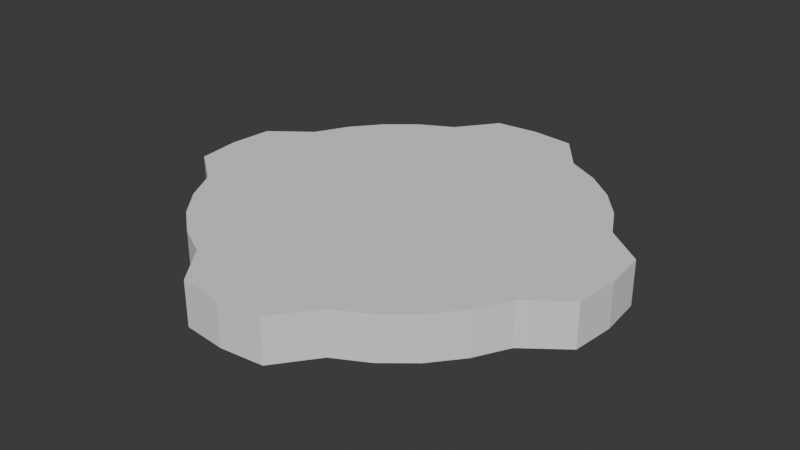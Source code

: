 # Source: top1.blend  (saved by Blender 4.5.90; exported with 4.5.12 LTS)
import bpy
from mathutils import Matrix  # noqa: F401  (used for matrix-valued properties, if any)

bpy.ops.wm.read_factory_settings(use_empty=True)
scene = bpy.context.scene
scene.name = 'Scene'

# ---- collections
col_collection = bpy.data.collections.new('Collection'); scene.collection.children.link(col_collection)

# ---- world
world_world = bpy.data.worlds.new('World'); scene.world = world_world
world_world.use_nodes = True; world_world.node_tree.nodes.clear()
_N = world_world.node_tree.nodes; _L = world_world.node_tree.links
n0 = _N.new('ShaderNodeOutputWorld'); n0.name = 'World Output'; n0.location = (200, 100)
n1 = _N.new('ShaderNodeBackground'); n1.name = 'Background'; n1.location = (-200, 100)
n1.inputs[0].default_value = (0.05088, 0.05088, 0.05088, 1.0)
_L.new(n1.outputs[0], n0.inputs[0])
n0.is_active_output = True
world_world.color = (0.05088, 0.05088, 0.05088)
world_world.sun_shadow_jitter_overblur = 0.0

# ---- meshes
me_circle = bpy.data.meshes.new('Circle')
me_circle.from_pydata([(0.0, 1.0, 0.0), (-0.1951, 0.9808, 0.0), (-0.3319, 0.8012, 0.0), (-0.4818, 0.7211, 0.0), (-0.6132, 0.6132, 0.0), (-0.7211, 0.4818, 0.0), (-0.8012, 0.3319, 0.0), (-0.9808, 0.1951, 0.0), (-1.0, 0.0, 0.0), (-0.9808, -0.1951, 0.0), (-0.8012, -0.3319, 0.0), (-0.7211, -0.4818, 0.0), (-0.6132, -0.6132, 0.0), (-0.4818, -0.7211, 0.0), (-0.3319, -0.8012, 0.0), (-0.1951, -0.9808, 0.0), (0.0, -1.0, 0.0), (0.1951, -0.9808, 0.0), (0.3319, -0.8012, 0.0), (0.4818, -0.7211, 0.0), (0.6132, -0.6132, 0.0), (0.7211, -0.4818, 0.0), (0.8012, -0.3319, 0.0), (0.9808, -0.1951, 0.0), (1.0, 0.0, 0.0), (0.9808, 0.1951, 0.0), (0.8012, 0.3319, 0.0), (0.7211, 0.4818, 0.0), (0.6132, 0.6132, 0.0), (0.4818, 0.7211, 0.0), (0.3319, 0.8012, 0.0), (0.1951, 0.9808, 0.0), (-1.8e-09, 0.8481, 0.0), (-0.1655, 0.8318, 0.0), (-0.3246, 0.7836, 0.0), (-0.4712, 0.7052, 0.0), (-0.5997, 0.5997, 0.0), (-0.7052, 0.4712, 0.0), (-0.7836, 0.3246, 0.0), (-0.8318, 0.1655, 0.0), (-0.8481, 2.211e-09, 0.0), (-0.8318, -0.1655, 0.0), (-0.7836, -0.3246, 0.0), (-0.7052, -0.4712, 0.0), (-0.5997, -0.5997, 0.0), (-0.4712, -0.7052, 0.0), (-0.3246, -0.7836, 0.0), (-0.1655, -0.8318, 0.0), (-1.8e-09, -0.8481, 0.0), (0.1655, -0.8318, 0.0), (0.3246, -0.7836, 0.0), (0.4712, -0.7052, 0.0), (0.5997, -0.5997, 0.0), (0.7052, -0.4712, 0.0), (0.7836, -0.3246, 0.0), (0.8318, -0.1655, 0.0), (0.8481, 2.211e-09, 0.0), (0.8318, 0.1655, 0.0), (0.7836, 0.3246, 0.0), (0.7052, 0.4712, 0.0), (0.5997, 0.5997, 0.0), (0.4712, 0.7052, 0.0), (0.3246, 0.7836, 0.0), (0.1655, 0.8318, 0.0), (6.763e-10, 0.6738, 0.0), (-0.1314, 0.6608, 0.0), (-0.2578, 0.6225, 0.0), (-0.3743, 0.5602, 0.0), (-0.4764, 0.4764, 0.0), (-0.5602, 0.3743, 0.0), (-0.6225, 0.2578, 0.0), (-0.6608, 0.1314, 0.0), (-0.6738, 2.14e-09, 0.0), (-0.6608, -0.1314, 0.0), (-0.6225, -0.2578, 0.0), (-0.5602, -0.3743, 0.0), (-0.4764, -0.4764, 0.0), (-0.3743, -0.5602, 0.0), (-0.2578, -0.6225, 0.0), (-0.1314, -0.6608, 0.0), (6.763e-10, -0.6738, 0.0), (0.1314, -0.6608, 0.0), (0.2578, -0.6225, 0.0), (0.3743, -0.5602, 0.0), (0.4764, -0.4764, 0.0), (0.5602, -0.3743, 0.0), (0.6225, -0.2578, 0.0), (0.6608, -0.1314, 0.0), (0.6738, 2.14e-09, 0.0), (0.6608, 0.1314, 0.0), (0.6225, 0.2578, 0.0), (0.5602, 0.3743, 0.0), (0.4764, 0.4764, 0.0), (0.3743, 0.5602, 0.0), (0.2578, 0.6225, 0.0), (0.1314, 0.6608, 0.0), (-6.638e-10, 0.4686, 0.0), (-0.09143, 0.4596, 0.0), (-0.1793, 0.433, 0.0), (-0.2604, 0.3897, 0.0), (-0.3314, 0.3314, 0.0), (-0.3897, 0.2604, 0.0), (-0.433, 0.1793, 0.0), (-0.4596, 0.09143, 0.0), (-0.4686, -7.801e-10, 0.0), (-0.4596, -0.09143, 0.0), (-0.433, -0.1793, 0.0), (-0.3897, -0.2604, 0.0), (-0.3314, -0.3314, 0.0), (-0.2604, -0.3897, 0.0), (-0.1793, -0.433, 0.0), (-0.09143, -0.4596, 0.0), (-6.638e-10, -0.4686, 0.0), (0.09143, -0.4596, 0.0), (0.1793, -0.433, 0.0), (0.2604, -0.3897, 0.0), (0.3314, -0.3314, 0.0), (0.3897, -0.2604, 0.0), (0.433, -0.1793, 0.0), (0.4596, -0.09143, 0.0), (0.4686, -7.801e-10, 0.0), (0.4596, 0.09143, 0.0), (0.433, 0.1793, 0.0), (0.3897, 0.2604, 0.0), (0.3314, 0.3314, 0.0), (0.2604, 0.3897, 0.0), (0.1793, 0.433, 0.0), (0.09143, 0.4596, 0.0), (1.282e-09, 0.2808, 0.0), (-0.05477, 0.2754, 0.0), (-0.1074, 0.2594, 0.0), (-0.156, 0.2334, 0.0), (-0.1985, 0.1985, 0.0), (-0.2334, 0.156, 0.0), (-0.2594, 0.1074, 0.0), (-0.2754, 0.05477, 0.0), (-0.2808, 7.373e-09, 0.0), (-0.2754, -0.05477, 0.0), (-0.2594, -0.1074, 0.0), (-0.2334, -0.156, 0.0), (-0.1985, -0.1985, 0.0), (-0.156, -0.2334, 0.0), (-0.1074, -0.2594, 0.0), (-0.05477, -0.2754, 0.0), (1.282e-09, -0.2808, 0.0), (0.05477, -0.2754, 0.0), (0.1074, -0.2594, 0.0), (0.156, -0.2334, 0.0), (0.1985, -0.1985, 0.0), (0.2334, -0.156, 0.0), (0.2594, -0.1074, 0.0), (0.2754, -0.05477, 0.0), (0.2808, 7.373e-09, 0.0), (0.2754, 0.05477, 0.0), (0.2594, 0.1074, 0.0), (0.2334, 0.156, 0.0), (0.1985, 0.1985, 0.0), (0.156, 0.2334, 0.0), (0.1074, 0.2594, 0.0), (0.05477, 0.2754, 0.0), (-8.242e-09, 0.1297, 0.0), (-0.02529, 0.1272, 0.0), (-0.04962, 0.1198, 0.0), (-0.07203, 0.1078, 0.0), (-0.09168, 0.09168, 0.0), (-0.1078, 0.07203, 0.0), (-0.1198, 0.04962, 0.0), (-0.1272, 0.02529, 0.0), (-0.1297, 9.42e-09, 0.0), (-0.1272, -0.02529, 0.0), (-0.1198, -0.04962, 0.0), (-0.1078, -0.07203, 0.0), (-0.09168, -0.09168, 0.0), (-0.07203, -0.1078, 0.0), (-0.04962, -0.1198, 0.0), (-0.02529, -0.1272, 0.0), (-8.242e-09, -0.1297, 0.0), (0.02529, -0.1272, 0.0), (0.04962, -0.1198, 0.0), (0.07203, -0.1078, 0.0), (0.09168, -0.09168, 0.0), (0.1078, -0.07203, 0.0), (0.1198, -0.04962, 0.0), (0.1272, -0.02529, 0.0), (0.1297, 9.42e-09, 0.0), (0.1272, 0.02529, 0.0), (0.1198, 0.04962, 0.0), (0.1078, 0.07203, 0.0), (0.09168, 0.09168, 0.0), (0.07203, 0.1078, 0.0), (0.04962, 0.1198, 0.0), (0.02529, 0.1272, 0.0), (0.0, 1.0, 0.2), (-0.1951, 0.9808, 0.2), (-0.3319, 0.8012, 0.2), (-0.4818, 0.7211, 0.2), (-0.6132, 0.6132, 0.2), (-0.7211, 0.4818, 0.2), (-0.8012, 0.3319, 0.2), (-0.9808, 0.1951, 0.2), (-1.0, 0.0, 0.2), (-0.9808, -0.1951, 0.2), (-0.8012, -0.3319, 0.2), (-0.7211, -0.4818, 0.2), (-0.6132, -0.6132, 0.2), (-0.4818, -0.7211, 0.2), (-0.3319, -0.8012, 0.2), (-0.1951, -0.9808, 0.2), (0.0, -1.0, 0.2), (0.1951, -0.9808, 0.2), (0.3319, -0.8012, 0.2), (0.4818, -0.7211, 0.2), (0.6132, -0.6132, 0.2), (0.7211, -0.4818, 0.2), (0.8012, -0.3319, 0.2), (0.9808, -0.1951, 0.2), (1.0, 0.0, 0.2), (0.9808, 0.1951, 0.2), (0.8012, 0.3319, 0.2), (0.7211, 0.4818, 0.2), (0.6132, 0.6132, 0.2), (0.4818, 0.7211, 0.2), (0.3319, 0.8012, 0.2), (0.1951, 0.9808, 0.2), (-1.8e-09, 0.8481, 0.2), (-0.1655, 0.8318, 0.2), (-0.3246, 0.7836, 0.2), (-0.4712, 0.7052, 0.2), (-0.5997, 0.5997, 0.2), (-0.7052, 0.4712, 0.2), (-0.7836, 0.3246, 0.2), (-0.8318, 0.1655, 0.2), (-0.8481, 2.211e-09, 0.2), (-0.8318, -0.1655, 0.2), (-0.7836, -0.3246, 0.2), (-0.7052, -0.4712, 0.2), (-0.5997, -0.5997, 0.2), (-0.4712, -0.7052, 0.2), (-0.3246, -0.7836, 0.2), (-0.1655, -0.8318, 0.2), (-1.8e-09, -0.8481, 0.2), (0.1655, -0.8318, 0.2), (0.3246, -0.7836, 0.2), (0.4712, -0.7052, 0.2), (0.5997, -0.5997, 0.2), (0.7052, -0.4712, 0.2), (0.7836, -0.3246, 0.2), (0.8318, -0.1655, 0.2), (0.8481, 2.211e-09, 0.2), (0.8318, 0.1655, 0.2), (0.7836, 0.3246, 0.2), (0.7052, 0.4712, 0.2), (0.5997, 0.5997, 0.2), (0.4712, 0.7052, 0.2), (0.3246, 0.7836, 0.2), (0.1655, 0.8318, 0.2), (6.763e-10, 0.6738, 0.2), (-0.1314, 0.6608, 0.2), (-0.2578, 0.6225, 0.2), (-0.3743, 0.5602, 0.2), (-0.4764, 0.4764, 0.2), (-0.5602, 0.3743, 0.2), (-0.6225, 0.2578, 0.2), (-0.6608, 0.1314, 0.2), (-0.6738, 2.14e-09, 0.2), (-0.6608, -0.1314, 0.2), (-0.6225, -0.2578, 0.2), (-0.5602, -0.3743, 0.2), (-0.4764, -0.4764, 0.2), (-0.3743, -0.5602, 0.2), (-0.2578, -0.6225, 0.2), (-0.1314, -0.6608, 0.2), (6.763e-10, -0.6738, 0.2), (0.1314, -0.6608, 0.2), (0.2578, -0.6225, 0.2), (0.3743, -0.5602, 0.2), (0.4764, -0.4764, 0.2), (0.5602, -0.3743, 0.2), (0.6225, -0.2578, 0.2), (0.6608, -0.1314, 0.2), (0.6738, 2.14e-09, 0.2), (0.6608, 0.1314, 0.2), (0.6225, 0.2578, 0.2), (0.5602, 0.3743, 0.2), (0.4764, 0.4764, 0.2), (0.3743, 0.5602, 0.2), (0.2578, 0.6225, 0.2), (0.1314, 0.6608, 0.2), (-6.638e-10, 0.4686, 0.2), (-0.09143, 0.4596, 0.2), (-0.1793, 0.433, 0.2), (-0.2604, 0.3897, 0.2), (-0.3314, 0.3314, 0.2), (-0.3897, 0.2604, 0.2), (-0.433, 0.1793, 0.2), (-0.4596, 0.09143, 0.2), (-0.4686, -7.801e-10, 0.2), (-0.4596, -0.09143, 0.2), (-0.433, -0.1793, 0.2), (-0.3897, -0.2604, 0.2), (-0.3314, -0.3314, 0.2), (-0.2604, -0.3897, 0.2), (-0.1793, -0.433, 0.2), (-0.09143, -0.4596, 0.2), (-6.638e-10, -0.4686, 0.2), (0.09143, -0.4596, 0.2), (0.1793, -0.433, 0.2), (0.2604, -0.3897, 0.2), (0.3314, -0.3314, 0.2), (0.3897, -0.2604, 0.2), (0.433, -0.1793, 0.2), (0.4596, -0.09143, 0.2), (0.4686, -7.801e-10, 0.2), (0.4596, 0.09143, 0.2), (0.433, 0.1793, 0.2), (0.3897, 0.2604, 0.2), (0.3314, 0.3314, 0.2), (0.2604, 0.3897, 0.2), (0.1793, 0.433, 0.2), (0.09143, 0.4596, 0.2), (1.282e-09, 0.2808, 0.2), (-0.05477, 0.2754, 0.2), (-0.1074, 0.2594, 0.2), (-0.156, 0.2334, 0.2), (-0.1985, 0.1985, 0.2), (-0.2334, 0.156, 0.2), (-0.2594, 0.1074, 0.2), (-0.2754, 0.05477, 0.2), (-0.2808, 7.373e-09, 0.2), (-0.2754, -0.05477, 0.2), (-0.2594, -0.1074, 0.2), (-0.2334, -0.156, 0.2), (-0.1985, -0.1985, 0.2), (-0.156, -0.2334, 0.2), (-0.1074, -0.2594, 0.2), (-0.05477, -0.2754, 0.2), (1.282e-09, -0.2808, 0.2), (0.05477, -0.2754, 0.2), (0.1074, -0.2594, 0.2), (0.156, -0.2334, 0.2), (0.1985, -0.1985, 0.2), (0.2334, -0.156, 0.2), (0.2594, -0.1074, 0.2), (0.2754, -0.05477, 0.2), (0.2808, 7.373e-09, 0.2), (0.2754, 0.05477, 0.2), (0.2594, 0.1074, 0.2), (0.2334, 0.156, 0.2), (0.1985, 0.1985, 0.2), (0.156, 0.2334, 0.2), (0.1074, 0.2594, 0.2), (0.05477, 0.2754, 0.2), (-8.242e-09, 0.1297, 0.2), (-0.02529, 0.1272, 0.2), (-0.04962, 0.1198, 0.2), (-0.07203, 0.1078, 0.2), (-0.09168, 0.09168, 0.2), (-0.1078, 0.07203, 0.2), (-0.1198, 0.04962, 0.2), (-0.1272, 0.02529, 0.2), (-0.1297, 9.42e-09, 0.2), (-0.1272, -0.02529, 0.2), (-0.1198, -0.04962, 0.2), (-0.1078, -0.07203, 0.2), (-0.09168, -0.09168, 0.2), (-0.07203, -0.1078, 0.2), (-0.04962, -0.1198, 0.2), (-0.02529, -0.1272, 0.2), (-8.242e-09, -0.1297, 0.2), (0.02529, -0.1272, 0.2), (0.04962, -0.1198, 0.2), (0.07203, -0.1078, 0.2), (0.09168, -0.09168, 0.2), (0.1078, -0.07203, 0.2), (0.1198, -0.04962, 0.2), (0.1272, -0.02529, 0.2), (0.1297, 9.42e-09, 0.2), (0.1272, 0.02529, 0.2), (0.1198, 0.04962, 0.2), (0.1078, 0.07203, 0.2), (0.09168, 0.09168, 0.2), (0.07203, 0.1078, 0.2), (0.04962, 0.1198, 0.2), (0.02529, 0.1272, 0.2)], [], [(24, 23, 55, 56), (11, 10, 42, 43), (25, 24, 56, 57), (12, 11, 43, 44), (26, 25, 57, 58), (13, 12, 44, 45), (27, 26, 58, 59), (14, 13, 45, 46), (1, 0, 32, 33), (28, 27, 59, 60), (15, 14, 46, 47), (2, 1, 33, 34), (29, 28, 60, 61), (16, 15, 47, 48), (3, 2, 34, 35), (30, 29, 61, 62), (17, 16, 48, 49), (4, 3, 35, 36), (31, 30, 62, 63), (18, 17, 49, 50), (5, 4, 36, 37), (0, 31, 63, 32), (19, 18, 50, 51), (6, 5, 37, 38), (20, 19, 51, 52), (7, 6, 38, 39), (21, 20, 52, 53), (8, 7, 39, 40), (22, 21, 53, 54), (9, 8, 40, 41), (23, 22, 54, 55), (10, 9, 41, 42), (37, 36, 68, 69), (32, 63, 95, 64), (51, 50, 82, 83), (38, 37, 69, 70), (52, 51, 83, 84), (39, 38, 70, 71), (53, 52, 84, 85), (40, 39, 71, 72), (54, 53, 85, 86), (41, 40, 72, 73), (55, 54, 86, 87), (42, 41, 73, 74), (56, 55, 87, 88), (43, 42, 74, 75), (57, 56, 88, 89), (44, 43, 75, 76), (58, 57, 89, 90), (45, 44, 76, 77), (59, 58, 90, 91), (46, 45, 77, 78), (33, 32, 64, 65), (60, 59, 91, 92), (47, 46, 78, 79), (34, 33, 65, 66), (61, 60, 92, 93), (48, 47, 79, 80), (35, 34, 66, 67), (62, 61, 93, 94), (49, 48, 80, 81), (36, 35, 67, 68), (63, 62, 94, 95), (50, 49, 81, 82), (72, 71, 103, 104), (86, 85, 117, 118), (73, 72, 104, 105), (87, 86, 118, 119), (74, 73, 105, 106), (88, 87, 119, 120), (75, 74, 106, 107), (89, 88, 120, 121), (76, 75, 107, 108), (90, 89, 121, 122), (77, 76, 108, 109), (91, 90, 122, 123), (78, 77, 109, 110), (65, 64, 96, 97), (92, 91, 123, 124), (79, 78, 110, 111), (66, 65, 97, 98), (93, 92, 124, 125), (80, 79, 111, 112), (67, 66, 98, 99), (94, 93, 125, 126), (81, 80, 112, 113), (68, 67, 99, 100), (95, 94, 126, 127), (82, 81, 113, 114), (69, 68, 100, 101), (64, 95, 127, 96), (83, 82, 114, 115), (70, 69, 101, 102), (84, 83, 115, 116), (71, 70, 102, 103), (85, 84, 116, 117), (107, 106, 138, 139), (121, 120, 152, 153), (108, 107, 139, 140), (122, 121, 153, 154), (109, 108, 140, 141), (123, 122, 154, 155), (110, 109, 141, 142), (97, 96, 128, 129), (124, 123, 155, 156), (111, 110, 142, 143), (98, 97, 129, 130), (125, 124, 156, 157), (112, 111, 143, 144), (99, 98, 130, 131), (126, 125, 157, 158), (113, 112, 144, 145), (100, 99, 131, 132), (127, 126, 158, 159), (114, 113, 145, 146), (101, 100, 132, 133), (96, 127, 159, 128), (115, 114, 146, 147), (102, 101, 133, 134), (116, 115, 147, 148), (103, 102, 134, 135), (117, 116, 148, 149), (104, 103, 135, 136), (118, 117, 149, 150), (105, 104, 136, 137), (119, 118, 150, 151), (106, 105, 137, 138), (120, 119, 151, 152), (142, 141, 173, 174), (129, 128, 160, 161), (156, 155, 187, 188), (143, 142, 174, 175), (130, 129, 161, 162), (157, 156, 188, 189), (144, 143, 175, 176), (131, 130, 162, 163), (158, 157, 189, 190), (145, 144, 176, 177), (132, 131, 163, 164), (159, 158, 190, 191), (146, 145, 177, 178), (133, 132, 164, 165), (128, 159, 191, 160), (147, 146, 178, 179), (134, 133, 165, 166), (148, 147, 179, 180), (135, 134, 166, 167), (149, 148, 180, 181), (136, 135, 167, 168), (150, 149, 181, 182), (137, 136, 168, 169), (151, 150, 182, 183), (138, 137, 169, 170), (152, 151, 183, 184), (139, 138, 170, 171), (153, 152, 184, 185), (140, 139, 171, 172), (154, 153, 185, 186), (141, 140, 172, 173), (155, 154, 186, 187), (161, 160, 191, 190, 189, 188, 187, 186, 185, 184, 183, 182, 181, 180, 179, 178, 177, 176, 175, 174, 173, 172, 171, 170, 169, 168, 167, 166, 165, 164, 163, 162), (216, 248, 247, 215), (203, 235, 234, 202), (217, 249, 248, 216), (204, 236, 235, 203), (218, 250, 249, 217), (205, 237, 236, 204), (219, 251, 250, 218), (206, 238, 237, 205), (193, 225, 224, 192), (220, 252, 251, 219), (207, 239, 238, 206), (194, 226, 225, 193), (221, 253, 252, 220), (208, 240, 239, 207), (195, 227, 226, 194), (222, 254, 253, 221), (209, 241, 240, 208), (196, 228, 227, 195), (223, 255, 254, 222), (210, 242, 241, 209), (197, 229, 228, 196), (192, 224, 255, 223), (211, 243, 242, 210), (198, 230, 229, 197), (212, 244, 243, 211), (199, 231, 230, 198), (213, 245, 244, 212), (200, 232, 231, 199), (214, 246, 245, 213), (201, 233, 232, 200), (215, 247, 246, 214), (202, 234, 233, 201), (229, 261, 260, 228), (224, 256, 287, 255), (243, 275, 274, 242), (230, 262, 261, 229), (244, 276, 275, 243), (231, 263, 262, 230), (245, 277, 276, 244), (232, 264, 263, 231), (246, 278, 277, 245), (233, 265, 264, 232), (247, 279, 278, 246), (234, 266, 265, 233), (248, 280, 279, 247), (235, 267, 266, 234), (249, 281, 280, 248), (236, 268, 267, 235), (250, 282, 281, 249), (237, 269, 268, 236), (251, 283, 282, 250), (238, 270, 269, 237), (225, 257, 256, 224), (252, 284, 283, 251), (239, 271, 270, 238), (226, 258, 257, 225), (253, 285, 284, 252), (240, 272, 271, 239), (227, 259, 258, 226), (254, 286, 285, 253), (241, 273, 272, 240), (228, 260, 259, 227), (255, 287, 286, 254), (242, 274, 273, 241), (264, 296, 295, 263), (278, 310, 309, 277), (265, 297, 296, 264), (279, 311, 310, 278), (266, 298, 297, 265), (280, 312, 311, 279), (267, 299, 298, 266), (281, 313, 312, 280), (268, 300, 299, 267), (282, 314, 313, 281), (269, 301, 300, 268), (283, 315, 314, 282), (270, 302, 301, 269), (257, 289, 288, 256), (284, 316, 315, 283), (271, 303, 302, 270), (258, 290, 289, 257), (285, 317, 316, 284), (272, 304, 303, 271), (259, 291, 290, 258), (286, 318, 317, 285), (273, 305, 304, 272), (260, 292, 291, 259), (287, 319, 318, 286), (274, 306, 305, 273), (261, 293, 292, 260), (256, 288, 319, 287), (275, 307, 306, 274), (262, 294, 293, 261), (276, 308, 307, 275), (263, 295, 294, 262), (277, 309, 308, 276), (299, 331, 330, 298), (313, 345, 344, 312), (300, 332, 331, 299), (314, 346, 345, 313), (301, 333, 332, 300), (315, 347, 346, 314), (302, 334, 333, 301), (289, 321, 320, 288), (316, 348, 347, 315), (303, 335, 334, 302), (290, 322, 321, 289), (317, 349, 348, 316), (304, 336, 335, 303), (291, 323, 322, 290), (318, 350, 349, 317), (305, 337, 336, 304), (292, 324, 323, 291), (319, 351, 350, 318), (306, 338, 337, 305), (293, 325, 324, 292), (288, 320, 351, 319), (307, 339, 338, 306), (294, 326, 325, 293), (308, 340, 339, 307), (295, 327, 326, 294), (309, 341, 340, 308), (296, 328, 327, 295), (310, 342, 341, 309), (297, 329, 328, 296), (311, 343, 342, 310), (298, 330, 329, 297), (312, 344, 343, 311), (334, 366, 365, 333), (321, 353, 352, 320), (348, 380, 379, 347), (335, 367, 366, 334), (322, 354, 353, 321), (349, 381, 380, 348), (336, 368, 367, 335), (323, 355, 354, 322), (350, 382, 381, 349), (337, 369, 368, 336), (324, 356, 355, 323), (351, 383, 382, 350), (338, 370, 369, 337), (325, 357, 356, 324), (320, 352, 383, 351), (339, 371, 370, 338), (326, 358, 357, 325), (340, 372, 371, 339), (327, 359, 358, 326), (341, 373, 372, 340), (328, 360, 359, 327), (342, 374, 373, 341), (329, 361, 360, 328), (343, 375, 374, 342), (330, 362, 361, 329), (344, 376, 375, 343), (331, 363, 362, 330), (345, 377, 376, 344), (332, 364, 363, 331), (346, 378, 377, 345), (333, 365, 364, 332), (347, 379, 378, 346), (353, 354, 355, 356, 357, 358, 359, 360, 361, 362, 363, 364, 365, 366, 367, 368, 369, 370, 371, 372, 373, 374, 375, 376, 377, 378, 379, 380, 381, 382, 383, 352), (0, 1, 193, 192), (1, 2, 194, 193), (2, 3, 195, 194), (3, 4, 196, 195), (4, 5, 197, 196), (5, 6, 198, 197), (6, 7, 199, 198), (7, 8, 200, 199), (8, 9, 201, 200), (9, 10, 202, 201), (10, 11, 203, 202), (11, 12, 204, 203), (12, 13, 205, 204), (13, 14, 206, 205), (14, 15, 207, 206), (15, 16, 208, 207), (16, 17, 209, 208), (17, 18, 210, 209), (18, 19, 211, 210), (19, 20, 212, 211), (20, 21, 213, 212), (21, 22, 214, 213), (22, 23, 215, 214), (23, 24, 216, 215), (24, 25, 217, 216), (25, 26, 218, 217), (26, 27, 219, 218), (27, 28, 220, 219), (28, 29, 221, 220), (29, 30, 222, 221), (30, 31, 223, 222), (31, 0, 192, 223)])
_uv = me_circle.uv_layers.new(name='UVMap')
_uv.uv.foreach_set('vector', [0.0593, 0.03303, 0.1053, 3.513e-08, 0.1273, 0.03797, 0.08826, 0.06598, 0.4921, 0.3146, 0.4748, 0.3606, 0.4698, 0.3581, 0.4867, 0.3131, 0.02064, 0.07441, 0.0593, 0.03303, 0.08826, 0.06598, 0.05547, 0.1011, 0.5, 0.2661, 0.4921, 0.3146, 0.4867, 0.3131, 0.4945, 0.2658, 0.02519, 0.1394, 0.02064, 0.07441, 0.05547, 0.1011, 0.03015, 0.1419, 0.4983, 0.217, 0.5, 0.2661, 0.4945, 0.2658, 0.4929, 0.2178, 0.007946, 0.1854, 0.02519, 0.1394, 0.03015, 0.1419, 0.01329, 0.1869, 0.4871, 0.1692, 0.4983, 0.217, 0.4929, 0.2178, 0.4819, 0.171, 0.07441, 0.4794, 0.03303, 0.4407, 0.06598, 0.4117, 0.1011, 0.4445, 2.817e-08, 0.2339, 0.007946, 0.1854, 0.01329, 0.1869, 0.005514, 0.2342, 0.5, 0.1053, 0.4871, 0.1692, 0.4819, 0.171, 0.462, 0.1273, 0.1394, 0.4748, 0.07441, 0.4794, 0.1011, 0.4445, 0.1419, 0.4698, 0.001661, 0.283, 2.817e-08, 0.2339, 0.005514, 0.2342, 0.007139, 0.2822, 0.467, 0.0593, 0.5, 0.1053, 0.462, 0.1273, 0.434, 0.08826, 0.1854, 0.4921, 0.1394, 0.4748, 0.1419, 0.4698, 0.1869, 0.4867, 0.01287, 0.3308, 0.001661, 0.283, 0.007139, 0.2822, 0.0181, 0.329, 0.4256, 0.02064, 0.467, 0.0593, 0.434, 0.08826, 0.3989, 0.05547, 0.2339, 0.5, 0.1854, 0.4921, 0.1869, 0.4867, 0.2342, 0.4945, 2.414e-08, 0.3947, 0.01287, 0.3308, 0.0181, 0.329, 0.03797, 0.3727, 0.3606, 0.02519, 0.4256, 0.02064, 0.3989, 0.05547, 0.3581, 0.03015, 0.283, 0.4983, 0.2339, 0.5, 0.2342, 0.4945, 0.2822, 0.4929, 0.03303, 0.4407, 2.414e-08, 0.3947, 0.03797, 0.3727, 0.06598, 0.4117, 0.3146, 0.007946, 0.3606, 0.02519, 0.3581, 0.03015, 0.3131, 0.01329, 0.3308, 0.4871, 0.283, 0.4983, 0.2822, 0.4929, 0.329, 0.4819, 0.2661, 3.916e-08, 0.3146, 0.007946, 0.3131, 0.01329, 0.2658, 0.005514, 0.3947, 0.5, 0.3308, 0.4871, 0.329, 0.4819, 0.3727, 0.462, 0.217, 0.001661, 0.2661, 3.916e-08, 0.2658, 0.005514, 0.2178, 0.007139, 0.4407, 0.467, 0.3947, 0.5, 0.3727, 0.462, 0.4117, 0.434, 0.1692, 0.01287, 0.217, 0.001661, 0.2178, 0.007139, 0.171, 0.0181, 0.4794, 0.4256, 0.4407, 0.467, 0.4117, 0.434, 0.4445, 0.3989, 0.1053, 3.513e-08, 0.1692, 0.01287, 0.171, 0.0181, 0.1273, 0.03797, 0.4748, 0.3606, 0.4794, 0.4256, 0.4445, 0.3989, 0.4698, 0.3581, 0.2822, 0.4929, 0.2342, 0.4945, 0.2375, 0.4442, 0.2756, 0.4429, 0.06598, 0.4117, 0.03797, 0.3727, 0.08156, 0.3475, 0.1038, 0.3785, 0.3131, 0.01329, 0.3581, 0.03015, 0.3359, 0.07535, 0.3002, 0.06195, 0.329, 0.4819, 0.2822, 0.4929, 0.2756, 0.4429, 0.3128, 0.4342, 0.2658, 0.005514, 0.3131, 0.01329, 0.3002, 0.06195, 0.2625, 0.05578, 0.3727, 0.462, 0.329, 0.4819, 0.3128, 0.4342, 0.3475, 0.4184, 0.2178, 0.007139, 0.2658, 0.005514, 0.2625, 0.05578, 0.2244, 0.05707, 0.4117, 0.434, 0.3727, 0.462, 0.3475, 0.4184, 0.3785, 0.3962, 0.171, 0.0181, 0.2178, 0.007139, 0.2244, 0.05707, 0.1872, 0.06577, 0.4445, 0.3989, 0.4117, 0.434, 0.3785, 0.3962, 0.4045, 0.3683, 0.1273, 0.03797, 0.171, 0.0181, 0.1872, 0.06577, 0.1525, 0.08156, 0.4698, 0.3581, 0.4445, 0.3989, 0.4045, 0.3683, 0.4246, 0.3359, 0.08826, 0.06598, 0.1273, 0.03797, 0.1525, 0.08156, 0.1215, 0.1038, 0.4867, 0.3131, 0.4698, 0.3581, 0.4246, 0.3359, 0.438, 0.3002, 0.05547, 0.1011, 0.08826, 0.06598, 0.1215, 0.1038, 0.09546, 0.1317, 0.4945, 0.2658, 0.4867, 0.3131, 0.438, 0.3002, 0.4442, 0.2625, 0.03015, 0.1419, 0.05547, 0.1011, 0.09546, 0.1317, 0.07535, 0.1641, 0.4929, 0.2178, 0.4945, 0.2658, 0.4442, 0.2625, 0.4429, 0.2244, 0.01329, 0.1869, 0.03015, 0.1419, 0.07535, 0.1641, 0.06195, 0.1998, 0.4819, 0.171, 0.4929, 0.2178, 0.4429, 0.2244, 0.4342, 0.1872, 0.1011, 0.4445, 0.06598, 0.4117, 0.1038, 0.3785, 0.1317, 0.4045, 0.005514, 0.2342, 0.01329, 0.1869, 0.06195, 0.1998, 0.05578, 0.2375, 0.462, 0.1273, 0.4819, 0.171, 0.4342, 0.1872, 0.4184, 0.1525, 0.1419, 0.4698, 0.1011, 0.4445, 0.1317, 0.4045, 0.1641, 0.4246, 0.007139, 0.2822, 0.005514, 0.2342, 0.05578, 0.2375, 0.05707, 0.2756, 0.434, 0.08826, 0.462, 0.1273, 0.4184, 0.1525, 0.3962, 0.1215, 0.1869, 0.4867, 0.1419, 0.4698, 0.1641, 0.4246, 0.1998, 0.438, 0.0181, 0.329, 0.007139, 0.2822, 0.05707, 0.2756, 0.06577, 0.3128, 0.3989, 0.05547, 0.434, 0.08826, 0.3962, 0.1215, 0.3683, 0.09546, 0.2342, 0.4945, 0.1869, 0.4867, 0.1998, 0.438, 0.2375, 0.4442, 0.03797, 0.3727, 0.0181, 0.329, 0.06577, 0.3128, 0.08156, 0.3475, 0.3581, 0.03015, 0.3989, 0.05547, 0.3683, 0.09546, 0.3359, 0.07535, 0.3785, 0.3962, 0.3475, 0.4184, 0.3178, 0.3672, 0.3394, 0.3517, 0.1872, 0.06577, 0.2244, 0.05707, 0.2322, 0.1158, 0.2063, 0.1219, 0.4045, 0.3683, 0.3785, 0.3962, 0.3394, 0.3517, 0.3575, 0.3323, 0.1525, 0.08156, 0.1872, 0.06577, 0.2063, 0.1219, 0.1822, 0.1328, 0.4246, 0.3359, 0.4045, 0.3683, 0.3575, 0.3323, 0.3715, 0.3097, 0.1215, 0.1038, 0.1525, 0.08156, 0.1822, 0.1328, 0.1606, 0.1483, 0.438, 0.3002, 0.4246, 0.3359, 0.3715, 0.3097, 0.3808, 0.2849, 0.09546, 0.1317, 0.1215, 0.1038, 0.1606, 0.1483, 0.1425, 0.1677, 0.4442, 0.2625, 0.438, 0.3002, 0.3808, 0.2849, 0.3851, 0.2587, 0.07535, 0.1641, 0.09546, 0.1317, 0.1425, 0.1677, 0.1285, 0.1903, 0.4429, 0.2244, 0.4442, 0.2625, 0.3851, 0.2587, 0.3842, 0.2322, 0.06195, 0.1998, 0.07535, 0.1641, 0.1285, 0.1903, 0.1192, 0.2151, 0.4342, 0.1872, 0.4429, 0.2244, 0.3842, 0.2322, 0.3781, 0.2063, 0.1317, 0.4045, 0.1038, 0.3785, 0.1483, 0.3394, 0.1677, 0.3575, 0.05578, 0.2375, 0.06195, 0.1998, 0.1192, 0.2151, 0.1149, 0.2413, 0.4184, 0.1525, 0.4342, 0.1872, 0.3781, 0.2063, 0.3672, 0.1822, 0.1641, 0.4246, 0.1317, 0.4045, 0.1677, 0.3575, 0.1903, 0.3715, 0.05707, 0.2756, 0.05578, 0.2375, 0.1149, 0.2413, 0.1158, 0.2678, 0.3962, 0.1215, 0.4184, 0.1525, 0.3672, 0.1822, 0.3517, 0.1606, 0.1998, 0.438, 0.1641, 0.4246, 0.1903, 0.3715, 0.2151, 0.3808, 0.06577, 0.3128, 0.05707, 0.2756, 0.1158, 0.2678, 0.1219, 0.2937, 0.3683, 0.09546, 0.3962, 0.1215, 0.3517, 0.1606, 0.3323, 0.1425, 0.2375, 0.4442, 0.1998, 0.438, 0.2151, 0.3808, 0.2413, 0.3851, 0.08156, 0.3475, 0.06577, 0.3128, 0.1219, 0.2937, 0.1328, 0.3178, 0.3359, 0.07535, 0.3683, 0.09546, 0.3323, 0.1425, 0.3097, 0.1285, 0.2756, 0.4429, 0.2375, 0.4442, 0.2413, 0.3851, 0.2678, 0.3842, 0.1038, 0.3785, 0.08156, 0.3475, 0.1328, 0.3178, 0.1483, 0.3394, 0.3002, 0.06195, 0.3359, 0.07535, 0.3097, 0.1285, 0.2849, 0.1192, 0.3128, 0.4342, 0.2756, 0.4429, 0.2678, 0.3842, 0.2937, 0.3781, 0.2625, 0.05578, 0.3002, 0.06195, 0.2849, 0.1192, 0.2587, 0.1149, 0.3475, 0.4184, 0.3128, 0.4342, 0.2937, 0.3781, 0.3178, 0.3672, 0.2244, 0.05707, 0.2625, 0.05578, 0.2587, 0.1149, 0.2322, 0.1158, 0.3808, 0.2849, 0.3715, 0.3097, 0.3228, 0.2858, 0.3284, 0.2709, 0.1425, 0.1677, 0.1606, 0.1483, 0.1965, 0.1891, 0.1856, 0.2007, 0.3851, 0.2587, 0.3808, 0.2849, 0.3284, 0.2709, 0.3309, 0.2552, 0.1285, 0.1903, 0.1425, 0.1677, 0.1856, 0.2007, 0.1772, 0.2142, 0.3842, 0.2322, 0.3851, 0.2587, 0.3309, 0.2552, 0.3304, 0.2393, 0.1192, 0.2151, 0.1285, 0.1903, 0.1772, 0.2142, 0.1716, 0.2291, 0.3781, 0.2063, 0.3842, 0.2322, 0.3304, 0.2393, 0.3268, 0.2238, 0.1677, 0.3575, 0.1483, 0.3394, 0.1891, 0.3035, 0.2007, 0.3144, 0.1149, 0.2413, 0.1192, 0.2151, 0.1716, 0.2291, 0.1691, 0.2448, 0.3672, 0.1822, 0.3781, 0.2063, 0.3268, 0.2238, 0.3202, 0.2094, 0.1903, 0.3715, 0.1677, 0.3575, 0.2007, 0.3144, 0.2142, 0.3228, 0.1158, 0.2678, 0.1149, 0.2413, 0.1691, 0.2448, 0.1696, 0.2607, 0.3517, 0.1606, 0.3672, 0.1822, 0.3202, 0.2094, 0.3109, 0.1965, 0.2151, 0.3808, 0.1903, 0.3715, 0.2142, 0.3228, 0.2291, 0.3284, 0.1219, 0.2937, 0.1158, 0.2678, 0.1696, 0.2607, 0.1732, 0.2762, 0.3323, 0.1425, 0.3517, 0.1606, 0.3109, 0.1965, 0.2993, 0.1856, 0.2413, 0.3851, 0.2151, 0.3808, 0.2291, 0.3284, 0.2448, 0.3309, 0.1328, 0.3178, 0.1219, 0.2937, 0.1732, 0.2762, 0.1798, 0.2906, 0.3097, 0.1285, 0.3323, 0.1425, 0.2993, 0.1856, 0.2858, 0.1772, 0.2678, 0.3842, 0.2413, 0.3851, 0.2448, 0.3309, 0.2607, 0.3304, 0.1483, 0.3394, 0.1328, 0.3178, 0.1798, 0.2906, 0.1891, 0.3035, 0.2849, 0.1192, 0.3097, 0.1285, 0.2858, 0.1772, 0.2709, 0.1716, 0.2937, 0.3781, 0.2678, 0.3842, 0.2607, 0.3304, 0.2762, 0.3268, 0.2587, 0.1149, 0.2849, 0.1192, 0.2709, 0.1716, 0.2552, 0.1691, 0.3178, 0.3672, 0.2937, 0.3781, 0.2762, 0.3268, 0.2906, 0.3202, 0.2322, 0.1158, 0.2587, 0.1149, 0.2552, 0.1691, 0.2393, 0.1696, 0.3394, 0.3517, 0.3178, 0.3672, 0.2906, 0.3202, 0.3035, 0.3109, 0.2063, 0.1219, 0.2322, 0.1158, 0.2393, 0.1696, 0.2238, 0.1732, 0.3575, 0.3323, 0.3394, 0.3517, 0.3035, 0.3109, 0.3144, 0.2993, 0.1822, 0.1328, 0.2063, 0.1219, 0.2238, 0.1732, 0.2094, 0.1798, 0.3715, 0.3097, 0.3575, 0.3323, 0.3144, 0.2993, 0.3228, 0.2858, 0.1606, 0.1483, 0.1822, 0.1328, 0.2094, 0.1798, 0.1965, 0.1891, 0.3268, 0.2238, 0.3304, 0.2393, 0.2871, 0.2451, 0.2855, 0.2379, 0.2007, 0.3144, 0.1891, 0.3035, 0.2219, 0.2747, 0.2272, 0.2797, 0.1691, 0.2448, 0.1716, 0.2291, 0.2138, 0.2403, 0.2126, 0.2476, 0.3202, 0.2094, 0.3268, 0.2238, 0.2855, 0.2379, 0.2824, 0.2312, 0.2142, 0.3228, 0.2007, 0.3144, 0.2272, 0.2797, 0.2335, 0.2836, 0.1696, 0.2607, 0.1691, 0.2448, 0.2126, 0.2476, 0.2129, 0.2549, 0.3109, 0.1965, 0.3202, 0.2094, 0.2824, 0.2312, 0.2781, 0.2253, 0.2291, 0.3284, 0.2142, 0.3228, 0.2335, 0.2836, 0.2403, 0.2862, 0.1732, 0.2762, 0.1696, 0.2607, 0.2129, 0.2549, 0.2145, 0.2621, 0.2993, 0.1856, 0.3109, 0.1965, 0.2781, 0.2253, 0.2728, 0.2203, 0.2448, 0.3309, 0.2291, 0.3284, 0.2403, 0.2862, 0.2476, 0.2874, 0.1798, 0.2906, 0.1732, 0.2762, 0.2145, 0.2621, 0.2176, 0.2688, 0.2858, 0.1772, 0.2993, 0.1856, 0.2728, 0.2203, 0.2665, 0.2164, 0.2607, 0.3304, 0.2448, 0.3309, 0.2476, 0.2874, 0.2549, 0.2871, 0.1891, 0.3035, 0.1798, 0.2906, 0.2176, 0.2688, 0.2219, 0.2747, 0.2709, 0.1716, 0.2858, 0.1772, 0.2665, 0.2164, 0.2597, 0.2138, 0.2762, 0.3268, 0.2607, 0.3304, 0.2549, 0.2871, 0.2621, 0.2855, 0.2552, 0.1691, 0.2709, 0.1716, 0.2597, 0.2138, 0.2524, 0.2126, 0.2906, 0.3202, 0.2762, 0.3268, 0.2621, 0.2855, 0.2688, 0.2824, 0.2393, 0.1696, 0.2552, 0.1691, 0.2524, 0.2126, 0.2451, 0.2129, 0.3035, 0.3109, 0.2906, 0.3202, 0.2688, 0.2824, 0.2747, 0.2781, 0.2238, 0.1732, 0.2393, 0.1696, 0.2451, 0.2129, 0.2379, 0.2145, 0.3144, 0.2993, 0.3035, 0.3109, 0.2747, 0.2781, 0.2797, 0.2728, 0.2094, 0.1798, 0.2238, 0.1732, 0.2379, 0.2145, 0.2312, 0.2176, 0.3228, 0.2858, 0.3144, 0.2993, 0.2797, 0.2728, 0.2836, 0.2665, 0.1965, 0.1891, 0.2094, 0.1798, 0.2312, 0.2176, 0.2253, 0.2219, 0.3284, 0.2709, 0.3228, 0.2858, 0.2836, 0.2665, 0.2862, 0.2597, 0.1856, 0.2007, 0.1965, 0.1891, 0.2253, 0.2219, 0.2203, 0.2272, 0.3309, 0.2552, 0.3284, 0.2709, 0.2862, 0.2597, 0.2874, 0.2524, 0.1772, 0.2142, 0.1856, 0.2007, 0.2203, 0.2272, 0.2164, 0.2335, 0.3304, 0.2393, 0.3309, 0.2552, 0.2874, 0.2524, 0.2871, 0.2451, 0.1716, 0.2291, 0.1772, 0.2142, 0.2164, 0.2335, 0.2138, 0.2403, 0.2272, 0.2797, 0.2219, 0.2747, 0.2176, 0.2688, 0.2145, 0.2621, 0.2129, 0.2549, 0.2126, 0.2476, 0.2138, 0.2403, 0.2164, 0.2335, 0.2203, 0.2272, 0.2253, 0.2219, 0.2312, 0.2176, 0.2379, 0.2145, 0.2451, 0.2129, 0.2524, 0.2126, 0.2597, 0.2138, 0.2665, 0.2164, 0.2728, 0.2203, 0.2781, 0.2253, 0.2824, 0.2312, 0.2855, 0.2379, 0.2871, 0.2451, 0.2874, 0.2524, 0.2862, 0.2597, 0.2836, 0.2665, 0.2797, 0.2728, 0.2747, 0.2781, 0.2688, 0.2824, 0.2621, 0.2855, 0.2549, 0.2871, 0.2476, 0.2874, 0.2403, 0.2862, 0.2335, 0.2836, 0.4407, 0.967, 0.4117, 0.934, 0.4445, 0.8989, 0.4794, 0.9256, 0.217, 0.5017, 0.2178, 0.5071, 0.171, 0.5181, 0.1692, 0.5129, 0.3947, 1.0, 0.3727, 0.962, 0.4117, 0.934, 0.4407, 0.967, 0.2661, 0.5, 0.2658, 0.5055, 0.2178, 0.5071, 0.217, 0.5017, 0.3308, 0.9871, 0.329, 0.9819, 0.3727, 0.962, 0.3947, 1.0, 0.3146, 0.5079, 0.3131, 0.5133, 0.2658, 0.5055, 0.2661, 0.5, 0.283, 0.9983, 0.2822, 0.9929, 0.329, 0.9819, 0.3308, 0.9871, 0.3606, 0.5252, 0.3581, 0.5302, 0.3131, 0.5133, 0.3146, 0.5079, 4.919e-09, 0.8947, 0.03797, 0.8727, 0.06598, 0.9117, 0.03303, 0.9407, 0.2339, 1.0, 0.2342, 0.9945, 0.2822, 0.9929, 0.283, 0.9983, 0.4256, 0.5206, 0.3989, 0.5555, 0.3581, 0.5302, 0.3606, 0.5252, 0.01287, 0.8308, 0.0181, 0.829, 0.03797, 0.8727, 4.919e-09, 0.8947, 0.1854, 0.9921, 0.1869, 0.9867, 0.2342, 0.9945, 0.2339, 1.0, 0.467, 0.5593, 0.434, 0.5883, 0.3989, 0.5555, 0.4256, 0.5206, 0.001661, 0.783, 0.007139, 0.7822, 0.0181, 0.829, 0.01287, 0.8308, 0.1394, 0.9748, 0.1419, 0.9698, 0.1869, 0.9867, 0.1854, 0.9921, 0.5, 0.6053, 0.462, 0.6273, 0.434, 0.5883, 0.467, 0.5593, 8.944e-09, 0.7339, 0.005514, 0.7342, 0.007139, 0.7822, 0.001661, 0.783, 0.07441, 0.9794, 0.1011, 0.9445, 0.1419, 0.9698, 0.1394, 0.9748, 0.4871, 0.6692, 0.4819, 0.671, 0.462, 0.6273, 0.5, 0.6053, 0.007946, 0.6854, 0.01329, 0.6869, 0.005514, 0.7342, 8.944e-09, 0.7339, 0.03303, 0.9407, 0.06598, 0.9117, 0.1011, 0.9445, 0.07441, 0.9794, 0.4983, 0.717, 0.4929, 0.7178, 0.4819, 0.671, 0.4871, 0.6692, 0.02519, 0.6394, 0.03015, 0.6419, 0.01329, 0.6869, 0.007946, 0.6854, 0.5, 0.7661, 0.4945, 0.7658, 0.4929, 0.7178, 0.4983, 0.717, 0.02064, 0.5744, 0.05547, 0.6011, 0.03015, 0.6419, 0.02519, 0.6394, 0.4921, 0.8146, 0.4867, 0.8131, 0.4945, 0.7658, 0.5, 0.7661, 0.0593, 0.533, 0.08826, 0.566, 0.05547, 0.6011, 0.02064, 0.5744, 0.4748, 0.8606, 0.4698, 0.8581, 0.4867, 0.8131, 0.4921, 0.8146, 0.1053, 0.5, 0.1273, 0.538, 0.08826, 0.566, 0.0593, 0.533, 0.4794, 0.9256, 0.4445, 0.8989, 0.4698, 0.8581, 0.4748, 0.8606, 0.1692, 0.5129, 0.171, 0.5181, 0.1273, 0.538, 0.1053, 0.5, 0.01329, 0.6869, 0.06195, 0.6998, 0.05578, 0.7375, 0.005514, 0.7342, 0.06598, 0.9117, 0.1038, 0.8785, 0.1317, 0.9045, 0.1011, 0.9445, 0.4929, 0.7178, 0.4429, 0.7244, 0.4342, 0.6872, 0.4819, 0.671, 0.03015, 0.6419, 0.07535, 0.6641, 0.06195, 0.6998, 0.01329, 0.6869, 0.4945, 0.7658, 0.4442, 0.7625, 0.4429, 0.7244, 0.4929, 0.7178, 0.05547, 0.6011, 0.09546, 0.6317, 0.07535, 0.6641, 0.03015, 0.6419, 0.4867, 0.8131, 0.438, 0.8002, 0.4442, 0.7625, 0.4945, 0.7658, 0.08826, 0.566, 0.1215, 0.6038, 0.09546, 0.6317, 0.05547, 0.6011, 0.4698, 0.8581, 0.4246, 0.8359, 0.438, 0.8002, 0.4867, 0.8131, 0.1273, 0.538, 0.1525, 0.5816, 0.1215, 0.6038, 0.08826, 0.566, 0.4445, 0.8989, 0.4045, 0.8683, 0.4246, 0.8359, 0.4698, 0.8581, 0.171, 0.5181, 0.1872, 0.5658, 0.1525, 0.5816, 0.1273, 0.538, 0.4117, 0.934, 0.3785, 0.8962, 0.4045, 0.8683, 0.4445, 0.8989, 0.2178, 0.5071, 0.2244, 0.5571, 0.1872, 0.5658, 0.171, 0.5181, 0.3727, 0.962, 0.3475, 0.9184, 0.3785, 0.8962, 0.4117, 0.934, 0.2658, 0.5055, 0.2625, 0.5558, 0.2244, 0.5571, 0.2178, 0.5071, 0.329, 0.9819, 0.3128, 0.9342, 0.3475, 0.9184, 0.3727, 0.962, 0.3131, 0.5133, 0.3002, 0.562, 0.2625, 0.5558, 0.2658, 0.5055, 0.2822, 0.9929, 0.2756, 0.9429, 0.3128, 0.9342, 0.329, 0.9819, 0.3581, 0.5302, 0.3359, 0.5754, 0.3002, 0.562, 0.3131, 0.5133, 0.03797, 0.8727, 0.08156, 0.8475, 0.1038, 0.8785, 0.06598, 0.9117, 0.2342, 0.9945, 0.2375, 0.9442, 0.2756, 0.9429, 0.2822, 0.9929, 0.3989, 0.5555, 0.3683, 0.5955, 0.3359, 0.5754, 0.3581, 0.5302, 0.0181, 0.829, 0.06577, 0.8128, 0.08156, 0.8475, 0.03797, 0.8727, 0.1869, 0.9867, 0.1998, 0.938, 0.2375, 0.9442, 0.2342, 0.9945, 0.434, 0.5883, 0.3962, 0.6215, 0.3683, 0.5955, 0.3989, 0.5555, 0.007139, 0.7822, 0.05707, 0.7756, 0.06577, 0.8128, 0.0181, 0.829, 0.1419, 0.9698, 0.1641, 0.9246, 0.1998, 0.938, 0.1869, 0.9867, 0.462, 0.6273, 0.4184, 0.6525, 0.3962, 0.6215, 0.434, 0.5883, 0.005514, 0.7342, 0.05578, 0.7375, 0.05707, 0.7756, 0.007139, 0.7822, 0.1011, 0.9445, 0.1317, 0.9045, 0.1641, 0.9246, 0.1419, 0.9698, 0.4819, 0.671, 0.4342, 0.6872, 0.4184, 0.6525, 0.462, 0.6273, 0.1215, 0.6038, 0.1606, 0.6483, 0.1425, 0.6677, 0.09546, 0.6317, 0.4246, 0.8359, 0.3715, 0.8097, 0.3808, 0.7849, 0.438, 0.8002, 0.1525, 0.5816, 0.1822, 0.6328, 0.1606, 0.6483, 0.1215, 0.6038, 0.4045, 0.8683, 0.3575, 0.8323, 0.3715, 0.8097, 0.4246, 0.8359, 0.1872, 0.5658, 0.2063, 0.6219, 0.1822, 0.6328, 0.1525, 0.5816, 0.3785, 0.8962, 0.3394, 0.8517, 0.3575, 0.8323, 0.4045, 0.8683, 0.2244, 0.5571, 0.2322, 0.6158, 0.2063, 0.6219, 0.1872, 0.5658, 0.3475, 0.9184, 0.3178, 0.8672, 0.3394, 0.8517, 0.3785, 0.8962, 0.2625, 0.5558, 0.2587, 0.6149, 0.2322, 0.6158, 0.2244, 0.5571, 0.3128, 0.9342, 0.2937, 0.8781, 0.3178, 0.8672, 0.3475, 0.9184, 0.3002, 0.562, 0.2849, 0.6192, 0.2587, 0.6149, 0.2625, 0.5558, 0.2756, 0.9429, 0.2678, 0.8842, 0.2937, 0.8781, 0.3128, 0.9342, 0.3359, 0.5754, 0.3097, 0.6285, 0.2849, 0.6192, 0.3002, 0.562, 0.08156, 0.8475, 0.1328, 0.8178, 0.1483, 0.8394, 0.1038, 0.8785, 0.2375, 0.9442, 0.2413, 0.8851, 0.2678, 0.8842, 0.2756, 0.9429, 0.3683, 0.5955, 0.3323, 0.6425, 0.3097, 0.6285, 0.3359, 0.5754, 0.06577, 0.8128, 0.1219, 0.7937, 0.1328, 0.8178, 0.08156, 0.8475, 0.1998, 0.938, 0.2151, 0.8808, 0.2413, 0.8851, 0.2375, 0.9442, 0.3962, 0.6215, 0.3517, 0.6606, 0.3323, 0.6425, 0.3683, 0.5955, 0.05707, 0.7756, 0.1158, 0.7678, 0.1219, 0.7937, 0.06577, 0.8128, 0.1641, 0.9246, 0.1903, 0.8715, 0.2151, 0.8808, 0.1998, 0.938, 0.4184, 0.6525, 0.3672, 0.6822, 0.3517, 0.6606, 0.3962, 0.6215, 0.05578, 0.7375, 0.1149, 0.7413, 0.1158, 0.7678, 0.05707, 0.7756, 0.1317, 0.9045, 0.1677, 0.8575, 0.1903, 0.8715, 0.1641, 0.9246, 0.4342, 0.6872, 0.3781, 0.7063, 0.3672, 0.6822, 0.4184, 0.6525, 0.06195, 0.6998, 0.1192, 0.7151, 0.1149, 0.7413, 0.05578, 0.7375, 0.1038, 0.8785, 0.1483, 0.8394, 0.1677, 0.8575, 0.1317, 0.9045, 0.4429, 0.7244, 0.3842, 0.7322, 0.3781, 0.7063, 0.4342, 0.6872, 0.07535, 0.6641, 0.1285, 0.6903, 0.1192, 0.7151, 0.06195, 0.6998, 0.4442, 0.7625, 0.3851, 0.7587, 0.3842, 0.7322, 0.4429, 0.7244, 0.09546, 0.6317, 0.1425, 0.6677, 0.1285, 0.6903, 0.07535, 0.6641, 0.438, 0.8002, 0.3808, 0.7849, 0.3851, 0.7587, 0.4442, 0.7625, 0.2322, 0.6158, 0.2393, 0.6696, 0.2238, 0.6732, 0.2063, 0.6219, 0.3178, 0.8672, 0.2906, 0.8202, 0.3035, 0.8109, 0.3394, 0.8517, 0.2587, 0.6149, 0.2552, 0.6691, 0.2393, 0.6696, 0.2322, 0.6158, 0.2937, 0.8781, 0.2762, 0.8268, 0.2906, 0.8202, 0.3178, 0.8672, 0.2849, 0.6192, 0.2709, 0.6716, 0.2552, 0.6691, 0.2587, 0.6149, 0.2678, 0.8842, 0.2607, 0.8304, 0.2762, 0.8268, 0.2937, 0.8781, 0.3097, 0.6285, 0.2858, 0.6772, 0.2709, 0.6716, 0.2849, 0.6192, 0.1328, 0.8178, 0.1798, 0.7906, 0.1891, 0.8035, 0.1483, 0.8394, 0.2413, 0.8851, 0.2448, 0.8309, 0.2607, 0.8304, 0.2678, 0.8842, 0.3323, 0.6425, 0.2993, 0.6856, 0.2858, 0.6772, 0.3097, 0.6285, 0.1219, 0.7937, 0.1732, 0.7762, 0.1798, 0.7906, 0.1328, 0.8178, 0.2151, 0.8808, 0.2291, 0.8284, 0.2448, 0.8309, 0.2413, 0.8851, 0.3517, 0.6606, 0.3109, 0.6965, 0.2993, 0.6856, 0.3323, 0.6425, 0.1158, 0.7678, 0.1696, 0.7607, 0.1732, 0.7762, 0.1219, 0.7937, 0.1903, 0.8715, 0.2142, 0.8228, 0.2291, 0.8284, 0.2151, 0.8808, 0.3672, 0.6822, 0.3202, 0.7094, 0.3109, 0.6965, 0.3517, 0.6606, 0.1149, 0.7413, 0.1691, 0.7448, 0.1696, 0.7607, 0.1158, 0.7678, 0.1677, 0.8575, 0.2007, 0.8144, 0.2142, 0.8228, 0.1903, 0.8715, 0.3781, 0.7063, 0.3268, 0.7238, 0.3202, 0.7094, 0.3672, 0.6822, 0.1192, 0.7151, 0.1716, 0.7291, 0.1691, 0.7448, 0.1149, 0.7413, 0.1483, 0.8394, 0.1891, 0.8035, 0.2007, 0.8144, 0.1677, 0.8575, 0.3842, 0.7322, 0.3304, 0.7393, 0.3268, 0.7238, 0.3781, 0.7063, 0.1285, 0.6903, 0.1772, 0.7142, 0.1716, 0.7291, 0.1192, 0.7151, 0.3851, 0.7587, 0.3309, 0.7552, 0.3304, 0.7393, 0.3842, 0.7322, 0.1425, 0.6677, 0.1856, 0.7007, 0.1772, 0.7142, 0.1285, 0.6903, 0.3808, 0.7849, 0.3284, 0.7709, 0.3309, 0.7552, 0.3851, 0.7587, 0.1606, 0.6483, 0.1965, 0.6891, 0.1856, 0.7007, 0.1425, 0.6677, 0.3715, 0.8097, 0.3228, 0.7858, 0.3284, 0.7709, 0.3808, 0.7849, 0.1822, 0.6328, 0.2094, 0.6798, 0.1965, 0.6891, 0.1606, 0.6483, 0.3575, 0.8323, 0.3144, 0.7993, 0.3228, 0.7858, 0.3715, 0.8097, 0.2063, 0.6219, 0.2238, 0.6732, 0.2094, 0.6798, 0.1822, 0.6328, 0.3394, 0.8517, 0.3035, 0.8109, 0.3144, 0.7993, 0.3575, 0.8323, 0.2858, 0.6772, 0.2665, 0.7164, 0.2597, 0.7138, 0.2709, 0.6716, 0.1798, 0.7906, 0.2176, 0.7688, 0.2219, 0.7747, 0.1891, 0.8035, 0.2448, 0.8309, 0.2476, 0.7874, 0.2549, 0.7871, 0.2607, 0.8304, 0.2993, 0.6856, 0.2728, 0.7203, 0.2665, 0.7164, 0.2858, 0.6772, 0.1732, 0.7762, 0.2145, 0.7621, 0.2176, 0.7688, 0.1798, 0.7906, 0.2291, 0.8284, 0.2403, 0.7862, 0.2476, 0.7874, 0.2448, 0.8309, 0.3109, 0.6965, 0.2781, 0.7253, 0.2728, 0.7203, 0.2993, 0.6856, 0.1696, 0.7607, 0.2129, 0.7549, 0.2145, 0.7621, 0.1732, 0.7762, 0.2142, 0.8228, 0.2335, 0.7836, 0.2403, 0.7862, 0.2291, 0.8284, 0.3202, 0.7094, 0.2824, 0.7312, 0.2781, 0.7253, 0.3109, 0.6965, 0.1691, 0.7448, 0.2126, 0.7476, 0.2129, 0.7549, 0.1696, 0.7607, 0.2007, 0.8144, 0.2272, 0.7797, 0.2335, 0.7836, 0.2142, 0.8228, 0.3268, 0.7238, 0.2855, 0.7379, 0.2824, 0.7312, 0.3202, 0.7094, 0.1716, 0.7291, 0.2138, 0.7403, 0.2126, 0.7476, 0.1691, 0.7448, 0.1891, 0.8035, 0.2219, 0.7747, 0.2272, 0.7797, 0.2007, 0.8144, 0.3304, 0.7393, 0.2871, 0.7451, 0.2855, 0.7379, 0.3268, 0.7238, 0.1772, 0.7142, 0.2164, 0.7335, 0.2138, 0.7403, 0.1716, 0.7291, 0.3309, 0.7552, 0.2874, 0.7524, 0.2871, 0.7451, 0.3304, 0.7393, 0.1856, 0.7007, 0.2203, 0.7272, 0.2164, 0.7335, 0.1772, 0.7142, 0.3284, 0.7709, 0.2862, 0.7597, 0.2874, 0.7524, 0.3309, 0.7552, 0.1965, 0.6891, 0.2253, 0.7219, 0.2203, 0.7272, 0.1856, 0.7007, 0.3228, 0.7858, 0.2836, 0.7665, 0.2862, 0.7597, 0.3284, 0.7709, 0.2094, 0.6798, 0.2312, 0.7176, 0.2253, 0.7219, 0.1965, 0.6891, 0.3144, 0.7993, 0.2797, 0.7728, 0.2836, 0.7665, 0.3228, 0.7858, 0.2238, 0.6732, 0.2379, 0.7145, 0.2312, 0.7176, 0.2094, 0.6798, 0.3035, 0.8109, 0.2747, 0.7781, 0.2797, 0.7728, 0.3144, 0.7993, 0.2393, 0.6696, 0.2451, 0.7129, 0.2379, 0.7145, 0.2238, 0.6732, 0.2906, 0.8202, 0.2688, 0.7824, 0.2747, 0.7781, 0.3035, 0.8109, 0.2552, 0.6691, 0.2524, 0.7126, 0.2451, 0.7129, 0.2393, 0.6696, 0.2762, 0.8268, 0.2621, 0.7855, 0.2688, 0.7824, 0.2906, 0.8202, 0.2709, 0.6716, 0.2597, 0.7138, 0.2524, 0.7126, 0.2552, 0.6691, 0.2607, 0.8304, 0.2549, 0.7871, 0.2621, 0.7855, 0.2762, 0.8268, 0.2176, 0.7688, 0.2145, 0.7621, 0.2129, 0.7549, 0.2126, 0.7476, 0.2138, 0.7403, 0.2164, 0.7335, 0.2203, 0.7272, 0.2253, 0.7219, 0.2312, 0.7176, 0.2379, 0.7145, 0.2451, 0.7129, 0.2524, 0.7126, 0.2597, 0.7138, 0.2665, 0.7164, 0.2728, 0.7203, 0.2781, 0.7253, 0.2824, 0.7312, 0.2855, 0.7379, 0.2871, 0.7451, 0.2874, 0.7524, 0.2862, 0.7597, 0.2836, 0.7665, 0.2797, 0.7728, 0.2747, 0.7781, 0.2688, 0.7824, 0.2621, 0.7855, 0.2549, 0.7871, 0.2476, 0.7874, 0.2403, 0.7862, 0.2335, 0.7836, 0.2272, 0.7797, 0.2219, 0.7747, 0.5578, 7.676e-09, 0.5578, 0.04377, 0.5, 0.04377, 0.5, 3.314e-09, 0.5578, 0.04377, 0.5578, 0.1084, 0.5, 0.1084, 0.5, 0.04377, 0.5578, 0.1084, 0.5578, 0.1554, 0.5, 0.1554, 0.5, 0.1084, 0.5578, 0.1554, 0.5578, 0.2043, 0.5, 0.2043, 0.5, 0.1554, 0.5578, 0.2043, 0.5578, 0.2531, 0.5, 0.2531, 0.5, 0.2043, 0.5578, 0.2531, 0.5578, 0.3001, 0.5, 0.3001, 0.5, 0.2531, 0.5578, 0.3001, 0.5578, 0.3647, 0.5, 0.3647, 0.5, 0.3001, 0.5578, 0.3647, 0.5578, 0.4085, 0.5, 0.4085, 0.5, 0.3647, 0.5578, 0.4085, 0.5578, 0.4523, 0.5, 0.4523, 0.5, 0.4085, 0.5578, 0.4523, 0.5578, 0.5169, 0.5, 0.5169, 0.5, 0.4523, 0.5578, 0.5169, 0.5578, 0.5639, 0.5, 0.5639, 0.5, 0.5169, 0.5578, 0.5639, 0.5578, 0.6128, 0.5, 0.6128, 0.5, 0.5639, 0.5578, 0.6128, 0.5578, 0.6616, 0.5, 0.6616, 0.5, 0.6128, 0.5578, 0.6616, 0.5578, 0.7086, 0.5, 0.7086, 0.5, 0.6616, 0.5578, 0.7086, 0.5578, 0.7732, 0.5, 0.7732, 0.5, 0.7086, 0.5578, 0.7732, 0.5578, 0.817, 0.5, 0.817, 0.5, 0.7732, 0.6155, -5.18e-09, 0.6155, 0.04377, 0.5578, 0.04377, 0.5578, -9.542e-09, 0.6155, 0.04377, 0.6155, 0.1084, 0.5578, 0.1084, 0.5578, 0.04377, 0.6155, 0.1084, 0.6155, 0.1554, 0.5578, 0.1554, 0.5578, 0.1084, 0.6155, 0.1554, 0.6155, 0.2043, 0.5578, 0.2043, 0.5578, 0.1554, 0.6155, 0.2043, 0.6155, 0.2531, 0.5578, 0.2531, 0.5578, 0.2043, 0.6155, 0.2531, 0.6155, 0.3001, 0.5578, 0.3001, 0.5578, 0.2531, 0.6155, 0.3001, 0.6155, 0.3647, 0.5578, 0.3647, 0.5578, 0.3001, 0.6155, 0.3647, 0.6155, 0.4085, 0.5578, 0.4085, 0.5578, 0.3647, 0.6155, 0.4085, 0.6155, 0.4523, 0.5578, 0.4523, 0.5578, 0.4085, 0.6155, 0.4523, 0.6155, 0.5169, 0.5578, 0.5169, 0.5578, 0.4523, 0.6155, 0.5169, 0.6155, 0.5639, 0.5578, 0.5639, 0.5578, 0.5169, 0.6155, 0.5639, 0.6155, 0.6128, 0.5578, 0.6128, 0.5578, 0.5639, 0.6155, 0.6128, 0.6155, 0.6616, 0.5578, 0.6616, 0.5578, 0.6128, 0.6155, 0.6616, 0.6155, 0.7086, 0.5578, 0.7086, 0.5578, 0.6616, 0.6155, 0.7086, 0.6155, 0.7732, 0.5578, 0.7732, 0.5578, 0.7086, 0.6155, 0.7732, 0.6155, 0.817, 0.5578, 0.817, 0.5578, 0.7732])
me_circle.update()

# ---- objects
ob_top1_col = bpy.data.objects.new('top1-col', me_circle)

# ---- transforms, parenting, visibility, modifiers, constraints
ob_top1_col.location = (0.0, 0.0, 0.0)

# ---- collection membership
col_collection.objects.link(ob_top1_col)

# ---- scene / render settings (as saved in the file)
scene.frame_start = 1; scene.frame_end = 250; scene.frame_set(1)
scene.render.engine = 'BLENDER_EEVEE_NEXT'
bpy.context.view_layer.update()

# ---- added for rendering (the .blend has no active camera and no usable light): camera, sun
cam_auto = bpy.data.cameras.new('AutoCamera')
cam_auto.lens = 50.0
cam_auto.sensor_width = 36.0
cam_auto.clip_end = 1000.0
ob_auto_camera = bpy.data.objects.new('AutoCamera', cam_auto)
scene.collection.objects.link(ob_auto_camera)
ob_auto_camera.location = (2.62346, -3.14816, 2.19877)
ob_auto_camera.rotation_euler = (1.09748, -7.21219e-08, 0.694738)
scene.camera = ob_auto_camera
light_auto_sun = bpy.data.lights.new('AutoSun', 'SUN')
light_auto_sun.energy = 3.0
light_auto_sun.angle = 0.0523599
ob_auto_sun = bpy.data.objects.new('AutoSun', light_auto_sun)
scene.collection.objects.link(ob_auto_sun)
ob_auto_sun.rotation_euler = (0.872665, 0.174533, 0.523599)
bpy.context.view_layer.update()
